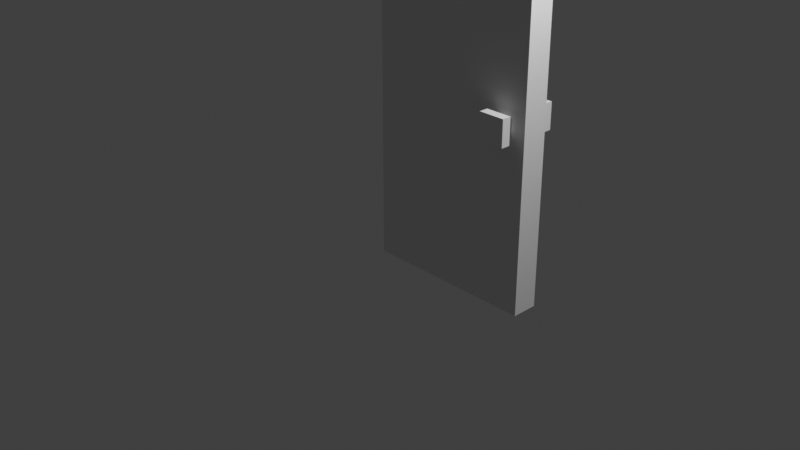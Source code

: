 # Source: modern_wooden_door_open.blend  (saved by Blender 3.0.42; exported with 4.5.12 LTS)
import bpy
from mathutils import Matrix  # noqa: F401  (used for matrix-valued properties, if any)

bpy.ops.wm.read_factory_settings(use_empty=True)
scene = bpy.context.scene
scene.name = 'Scene'

# ---- collections
col_collection = bpy.data.collections.new('Collection'); scene.collection.children.link(col_collection)

# ---- materials (node trees are filled in below, after node groups)
mat_material_001 = bpy.data.materials.new('Material.001')
mat_material_001.use_transparent_shadow = False
mat_material_002 = bpy.data.materials.new('Material.002')
mat_material_002.use_transparent_shadow = False

# ---- material node trees

# ---- world
world_world = bpy.data.worlds.new('World'); scene.world = world_world
world_world.use_nodes = True; world_world.node_tree.nodes.clear()
_N = world_world.node_tree.nodes; _L = world_world.node_tree.links
n0 = _N.new('ShaderNodeOutputWorld'); n0.name = 'World Output'; n0.location = (300, 300)
n1 = _N.new('ShaderNodeBackground'); n1.name = 'Background'; n1.location = (10, 300)
n1.inputs[0].default_value = (0.05088, 0.05088, 0.05088, 1.0)
_L.new(n1.outputs[0], n0.inputs[0])
n0.is_active_output = True
world_world.color = (0.05088, 0.05088, 0.05088)
world_world.use_sun_shadow = False
world_world.sun_shadow_jitter_overblur = 0.0

# ---- cameras
cam_camera = bpy.data.cameras.new('Camera')
cam_camera.clip_end = 100.0
cam_camera.ortho_scale = 7.314

# ---- lights
light_light = bpy.data.lights.new('Light', 'POINT')
light_light.transmission_factor = 0.0
light_light.energy = 1000.0
light_light.shadow_soft_size = 0.1
light_light.shadow_maximum_resolution = 0.006
light_light.use_absolute_resolution = True

# ---- meshes
me_cube_001 = bpy.data.meshes.new('Cube.001')
me_cube_001.from_pydata([(1.0, -0.15, 3.0), (1.0, -0.15, -1.0), (-1.0, -0.15, 3.0), (-1.0, -0.15, -1.0), (-1.0, 0.15, 3.0), (-1.0, 0.15, -1.0), (1.0, 0.15, -1.0), (1.0, 0.15, 3.0), (0.6, -0.25, 0.8954), (0.6, -0.3567, 1.195), (0.9, -0.3567, 1.195), (0.6, -0.25, 1.195), (0.9, -0.25, 1.195), (0.9, -0.25, 0.8954), (0.6, -0.3567, 0.8954), (0.9, -0.3567, 0.8954), (0.6, 0.3567, 0.8954), (0.825, -0.25, 0.9704), (0.675, -0.25, 0.9704), (0.675, -0.15, 0.9704), (0.825, -0.25, 1.12), (0.825, -0.15, 0.9704), (0.675, -0.15, 1.12), (0.675, -0.25, 1.12), (0.825, -0.15, 1.12), (0.6, 0.3567, 1.195), (0.9, 0.3567, 0.8954), (0.6, 0.25, 0.8954), (0.6, 0.25, 1.195), (0.9, 0.25, 1.195), (0.9, 0.25, 0.8954), (0.9, 0.3567, 1.195), (0.825, 0.25, 0.9704), (0.825, 0.15, 0.9704), (0.675, 0.25, 0.9704), (0.675, 0.15, 0.9704), (0.675, 0.25, 1.12), (0.825, 0.25, 1.12), (0.825, 0.15, 1.12), (0.675, 0.15, 1.12)], [], [(2, 7, 4), (0, 7, 2), (2, 1, 0), (3, 1, 2), (4, 3, 2), (5, 3, 4), (1, 5, 6), (3, 5, 1), (0, 6, 7), (1, 6, 0), (7, 5, 4), (6, 5, 7), (14, 13, 15), (8, 13, 14), (9, 8, 14), (11, 8, 9), (10, 11, 9), (12, 11, 10), (15, 12, 10), (13, 12, 15), (12, 8, 11), (13, 8, 12), (15, 9, 14), (10, 9, 15), (25, 16, 27), (28, 25, 27), (16, 26, 30), (27, 16, 30), (19, 17, 18), (21, 17, 19), (21, 20, 17), (24, 20, 21), (22, 18, 23), (19, 18, 22), (24, 23, 20), (22, 23, 24), (31, 25, 28), (29, 31, 28), (26, 31, 29), (30, 26, 29), (29, 28, 27), (30, 29, 27), (26, 16, 25), (31, 26, 25), (35, 34, 32), (33, 35, 32), (33, 32, 37), (38, 33, 37), (39, 36, 34), (35, 39, 34), (38, 37, 36), (39, 38, 36)])
me_cube_001.polygons.foreach_set('material_index', [0, 0, 0, 0, 0, 0, 0, 0, 0, 0, 0, 0, 1, 1, 1, 1, 1, 1, 1, 1, 1, 1, 1, 1, 1, 1, 1, 1, 1, 1, 1, 1, 1, 1, 1, 1, 1, 1, 1, 1, 1, 1, 1, 1, 1, 1, 1, 1, 1, 1, 1, 1])
_uv = me_cube_001.uv_layers.new(name='UVMap')
_uv.uv.foreach_set('vector', [0.5652, 0.1904, 0.5, 0.625, 0.5, 0.1904, 0.5652, 0.625, 0.5, 0.625, 0.5652, 0.1904, 0.2501, 0.0003043, 0.7499, 0.9997, 0.7499, 0.0003043, 0.2501, 0.9997, 0.7499, 0.9997, 0.2501, 0.0003043, 0.7312, 0.0653, 0.666, 0.9347, 0.666, 0.0653, 0.7312, 0.9347, 0.666, 0.9347, 0.7312, 0.0653, 0.5, 0.5596, 0.5652, 0.1249, 0.5652, 0.5596, 0.5, 0.1249, 0.5652, 0.1249, 0.5, 0.5596, 0.7312, 0.0653, 0.666, 0.9347, 0.666, 0.0653, 0.7312, 0.9347, 0.666, 0.9347, 0.7312, 0.0653, 0.7499, 0.0003043, 0.2501, 0.9997, 0.2501, 0.0003043, 0.7499, 0.9997, 0.2501, 0.9997, 0.7499, 0.0003043, 0.6267, 0.09476, 0.7213, 0.3608, 0.6267, 0.3608, 0.7213, 0.09476, 0.7213, 0.3608, 0.6267, 0.09476, 0.3607, 0.09476, 0.6267, 0.0001582, 0.6267, 0.09476, 0.3607, 0.000158, 0.6267, 0.0001582, 0.3607, 0.09476, 0.3608, 0.3608, 0.2661, 0.09476, 0.3607, 0.09476, 0.2661, 0.3608, 0.2661, 0.09476, 0.3608, 0.3608, 0.6267, 0.3608, 0.3608, 0.4554, 0.3608, 0.3608, 0.6267, 0.4554, 0.3608, 0.4554, 0.6267, 0.3608, 0.2661, 0.3608, 0.000158, 0.09476, 0.2661, 0.09476, 0.0001581, 0.3608, 0.000158, 0.09476, 0.2661, 0.3608, 0.6267, 0.3608, 0.3607, 0.09476, 0.6267, 0.09476, 0.3608, 0.3608, 0.3607, 0.09476, 0.6267, 0.3608, 0.3607, 0.5503, 0.6267, 0.5503, 0.6267, 0.4557, 0.3607, 0.4557, 0.3607, 0.5503, 0.6267, 0.4557, 0.6267, 0.5503, 0.6267, 0.8163, 0.7213, 0.8163, 0.7213, 0.5503, 0.6267, 0.5503, 0.7213, 0.8163, 0.8103, 0.2661, 0.7217, 0.3991, 0.7217, 0.2661, 0.8103, 0.3991, 0.7217, 0.3991, 0.8103, 0.2661, 0.8103, 0.3991, 0.7217, 0.5321, 0.7217, 0.3991, 0.8103, 0.5321, 0.7217, 0.5321, 0.8103, 0.3991, 0.8103, 0.1332, 0.7217, 0.2661, 0.7217, 0.1332, 0.8103, 0.2661, 0.7217, 0.2661, 0.8103, 0.1332, 0.8103, 0.000158, 0.7217, 0.1332, 0.7217, 0.0001581, 0.8103, 0.1332, 0.7217, 0.1332, 0.8103, 0.000158, 0.3607, 0.8163, 0.3607, 0.5503, 0.2661, 0.5503, 0.2661, 0.8163, 0.3607, 0.8163, 0.2661, 0.5503, 0.6267, 0.8163, 0.3607, 0.8163, 0.3607, 0.9109, 0.6267, 0.9109, 0.6267, 0.8163, 0.3607, 0.9109, 0.2661, 0.8163, 0.2661, 0.5503, 0.000158, 0.5503, 0.000158, 0.8163, 0.2661, 0.8163, 0.000158, 0.5503, 0.6267, 0.8163, 0.6267, 0.5503, 0.3607, 0.5503, 0.3607, 0.8163, 0.6267, 0.8163, 0.3607, 0.5503, 0.2661, 0.9112, 0.2661, 0.9998, 0.3991, 0.9998, 0.3991, 0.9112, 0.2661, 0.9112, 0.3991, 0.9998, 0.3991, 0.9112, 0.3991, 0.9998, 0.5321, 0.9998, 0.5321, 0.9112, 0.3991, 0.9112, 0.5321, 0.9998, 0.1332, 0.9112, 0.1332, 0.9998, 0.2661, 0.9998, 0.2661, 0.9112, 0.1332, 0.9112, 0.2661, 0.9998, 0.000158, 0.9112, 0.000158, 0.9998, 0.1332, 0.9998, 0.1332, 0.9112, 0.000158, 0.9112, 0.1332, 0.9998])
me_cube_001.materials.append(mat_material_001)
me_cube_001.materials.append(mat_material_002)
me_cube_001.use_remesh_fix_poles = True
me_cube_001.use_remesh_preserve_attributes = False
me_cube_001.update()

# ---- objects
ob_cube = bpy.data.objects.new('Cube', me_cube_001)
ob_light = bpy.data.objects.new('Light', light_light)
ob_camera = bpy.data.objects.new('Camera', cam_camera)

# ---- transforms, parenting, visibility, modifiers, constraints
ob_cube.location = (0.0, 0.85, 0.0)
ob_cube.rotation_mode = 'QUATERNION'
ob_cube.rotation_quaternion = (1.0, 0.0, 0.0, 0.0)
ob_light.location = (4.076, 1.005, 5.904)
ob_light.rotation_euler = (0.6503, 0.05522, 1.866)
ob_light.lock_rotations_4d = False
ob_light.empty_display_type = 'ARROWS'
ob_light.color = (0.0, 0.0, 0.0, 0.0)
ob_light.lineart.crease_threshold = 0.0
ob_camera.location = (7.359, -6.926, 4.958)
ob_camera.rotation_euler = (1.109, 0.0, 0.8149)
ob_camera.lock_rotations_4d = False
ob_camera.empty_display_type = 'ARROWS'
ob_camera.color = (0.0, 0.0, 0.0, 0.0)
ob_camera.display_type = 'WIRE'
ob_camera.lineart.crease_threshold = 0.0

# ---- collection membership
scene.collection.objects.link(ob_cube)
col_collection.objects.link(ob_light)
col_collection.objects.link(ob_camera)

# ---- scene / render settings (as saved in the file)
scene.camera = ob_camera
scene.frame_start = 1; scene.frame_end = 250; scene.frame_set(1)
scene.render.engine = 'BLENDER_EEVEE_NEXT'
scene.cycles.sampling_pattern = 'TABULATED_SOBOL'
scene.cycles.use_light_tree = False
scene.view_settings.view_transform = 'Standard'
bpy.context.view_layer.update()
